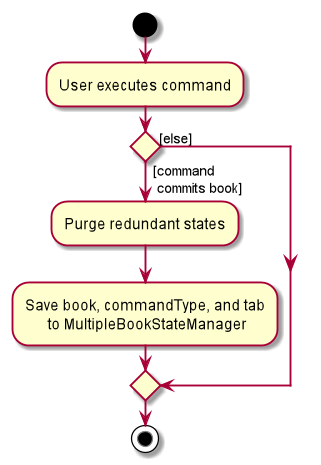

The diagram above was rendered by PlantUML. Its source (embedded in the PNG):
@startuml
start
:User executes command;


if () then ( [command
  commits book])
    :Purge redundant states;
    :Save book, commandType, and tab
          to MultipleBookStateManager;
else ([else])
endif
stop
@enduml